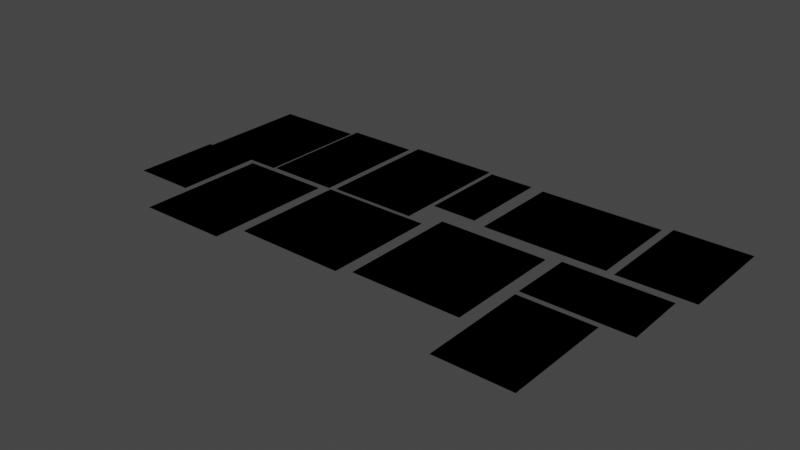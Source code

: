 # Source: flat.blend  (saved by Blender 2.90.8; exported with 4.5.12 LTS)
import bpy
from mathutils import Matrix  # noqa: F401  (used for matrix-valued properties, if any)

bpy.ops.wm.read_factory_settings(use_empty=True)
scene = bpy.context.scene
scene.name = 'Scene'

# ---- collections
col_collection = bpy.data.collections.new('Collection'); scene.collection.children.link(col_collection)

# ---- images (referenced by path relative to the original .blend; pixels are not part of the script)
import os
ASSET_DIR = os.environ.get("B2B_ASSET_DIR", "")  # directory of the original .blend (textures are referenced by path, not embedded)
HERE = os.path.dirname(os.path.abspath(__file__))  # packed textures are extracted next to this script under _unpacked/

def load_image(name, relpath, width, height, colorspace="sRGB"):
    """Load a texture the original file referenced (path relative to the .blend, or extracted next to this script)."""
    p = next((c for c in (os.path.join(HERE, relpath), os.path.join(ASSET_DIR, relpath)) if relpath and os.path.exists(c)), "")
    if p:
        img = bpy.data.images.load(p, check_existing=True)
        img.name = name
    else:  # same state as the original file: an image datablock whose file is absent (Cycles renders it pink)
        img = bpy.data.images.new(name, width, height)
        img.source = "FILE"
        img.filepath = "//" + (relpath or name)
    img.colorspace_settings.name = colorspace
    return img
img_texture_png = load_image('texture.png', 'texture.png', 1024, 1024, 'sRGB')

# ---- materials (node trees are filled in below, after node groups)
mat_material_001 = bpy.data.materials.new('Material.001')

# ---- material node trees
mat_material_001.use_nodes = True; mat_material_001.node_tree.nodes.clear()
_N = mat_material_001.node_tree.nodes; _L = mat_material_001.node_tree.links
n0 = _N.new('ShaderNodeTexImage'); n0.name = 'Image Texture'; n0.location = (-280, 280)
n0.image = img_texture_png
n1 = _N.new('ShaderNodeOutputMaterial'); n1.name = 'Material Output'; n1.location = (865, 315)
n2 = _N.new('ShaderNodeBsdfPrincipled'); n2.name = 'Principled BSDF'; n2.location = (497, 319)
n2.distribution = 'GGX'
n2.subsurface_method = 'BURLEY'
n2.inputs[3].default_value = 1.45
n2.inputs[13].default_value = 0.5091
n2.inputs[27].default_value = (0.0, 0.0, 0.0, 1.0)
n2.inputs[28].default_value = 1.0
_L.new(n2.outputs[0], n1.inputs[0])
_L.new(n0.outputs[0], n2.inputs[0])
n1.is_active_output = True

# ---- world
world_world = bpy.data.worlds.new('World'); scene.world = world_world
world_world.use_nodes = True; world_world.node_tree.nodes.clear()
_N = world_world.node_tree.nodes; _L = world_world.node_tree.links
n0 = _N.new('ShaderNodeOutputWorld'); n0.name = 'World Output'; n0.location = (300, 300)
n1 = _N.new('ShaderNodeBackground'); n1.name = 'Background'; n1.location = (10, 300)
n1.inputs[0].default_value = (0.05088, 0.05088, 0.05088, 1.0)
_L.new(n1.outputs[0], n0.inputs[0])
n0.is_active_output = True
world_world.color = (0.05088, 0.05088, 0.05088)
world_world.use_sun_shadow = False
world_world.sun_shadow_jitter_overblur = 0.0

# ---- meshes
me_plane_004 = bpy.data.meshes.new('Plane.004')
me_plane_004.from_pydata([(-0.611, -0.7685, 0.0), (0.6104, -0.768, 0.0), (-0.6099, 0.7688, 0.0), (0.6104, 0.7678, 0.0), (-0.6099, 0.7688, 0.0), (-0.611, -0.7685, 0.0), (0.6104, -0.768, 0.0), (0.6104, 0.7678, 0.0)], [], [(0, 2, 3, 1), (5, 6, 7, 4), (1, 3, 7, 6), (2, 0, 5, 4), (3, 2, 4, 7), (0, 1, 6, 5)])
_uv = me_plane_004.uv_layers.new(name='UVMap')
_uv.uv.foreach_set('vector', [0.2702, 0.9955, 0.2709, 0.689, 0.02554, 0.6903, 0.02531, 0.9952, 0.2702, 0.9955, 0.02531, 0.9952, 0.02554, 0.6903, 0.2709, 0.689, 0.02531, 0.9952, 0.02554, 0.6903, 0.02554, 0.6903, 0.02531, 0.9952, 0.2709, 0.689, 0.2702, 0.9955, 0.2702, 0.9955, 0.2709, 0.689, 0.02554, 0.6903, 0.2709, 0.689, 0.2709, 0.689, 0.02554, 0.6903, 0.2702, 0.9955, 0.02531, 0.9952, 0.02531, 0.9952, 0.2702, 0.9955])
me_plane_004.materials.append(mat_material_001)
me_plane_004.use_remesh_fix_poles = True
me_plane_004.use_remesh_preserve_attributes = False
me_plane_004.use_mirror_vertex_groups = False
me_plane_004.update()
me_plane_005 = bpy.data.meshes.new('Plane.005')
me_plane_005.from_pydata([(-0.8047, -0.481, 0.0), (0.8036, -0.4827, 0.0), (-0.8028, 0.4823, 0.0), (0.8039, 0.4813, 0.0), (-0.8028, 0.4823, 0.0), (-0.8047, -0.481, 0.0), (0.8036, -0.4827, 0.0), (0.8039, 0.4813, 0.0)], [], [(0, 2, 3, 1), (5, 6, 7, 4), (1, 3, 7, 6), (2, 0, 5, 4), (3, 2, 4, 7), (0, 1, 6, 5)])
_uv = me_plane_005.uv_layers.new(name='UVMap')
_uv.uv.foreach_set('vector', [0.6033, 0.8005, 0.2835, 0.8019, 0.2821, 0.9925, 0.602, 0.9938, 0.6033, 0.8005, 0.602, 0.9938, 0.2821, 0.9925, 0.2835, 0.8019, 0.602, 0.9938, 0.2821, 0.9925, 0.2821, 0.9925, 0.602, 0.9938, 0.2835, 0.8019, 0.6033, 0.8005, 0.6033, 0.8005, 0.2835, 0.8019, 0.2821, 0.9925, 0.2835, 0.8019, 0.2835, 0.8019, 0.2821, 0.9925, 0.6033, 0.8005, 0.602, 0.9938, 0.602, 0.9938, 0.6033, 0.8005])
me_plane_005.materials.append(mat_material_001)
me_plane_005.use_remesh_fix_poles = True
me_plane_005.use_remesh_preserve_attributes = False
me_plane_005.use_mirror_vertex_groups = False
me_plane_005.update()
me_plane_006 = bpy.data.meshes.new('Plane.006')
me_plane_006.from_pydata([(-0.6015, -0.8313, 0.0), (0.5999, -0.8365, 0.0), (-0.6021, 0.8344, 0.0), (0.6037, 0.8334, 0.0), (-0.6021, 0.8344, 0.0), (-0.6015, -0.8313, 0.0), (0.5999, -0.8365, 0.0), (0.6037, 0.8334, 0.0)], [], [(0, 2, 3, 1), (5, 6, 7, 4), (1, 3, 7, 6), (2, 0, 5, 4), (3, 2, 4, 7), (0, 1, 6, 5)])
_uv = me_plane_006.uv_layers.new(name='UVMap')
_uv.uv.foreach_set('vector', [0.6175, 0.6678, 0.6202, 0.9988, 0.8541, 0.9957, 0.8551, 0.6653, 0.6175, 0.6678, 0.8551, 0.6653, 0.8541, 0.9957, 0.6202, 0.9988, 0.8551, 0.6653, 0.8541, 0.9957, 0.8541, 0.9957, 0.8551, 0.6653, 0.6202, 0.9988, 0.6175, 0.6678, 0.6175, 0.6678, 0.6202, 0.9988, 0.8541, 0.9957, 0.6202, 0.9988, 0.6202, 0.9988, 0.8541, 0.9957, 0.6175, 0.6678, 0.8551, 0.6653, 0.8551, 0.6653, 0.6175, 0.6678])
me_plane_006.materials.append(mat_material_001)
me_plane_006.use_remesh_fix_poles = True
me_plane_006.use_remesh_preserve_attributes = False
me_plane_006.use_mirror_vertex_groups = False
me_plane_006.update()
me_plane_007 = bpy.data.meshes.new('Plane.007')
me_plane_007.from_pydata([(-0.3114, -0.611, 0.0), (0.3098, -0.6163, 0.0), (-0.3094, 0.6142, 0.0), (0.311, 0.6132, 0.0), (-0.3094, 0.6142, 0.0), (-0.3114, -0.611, 0.0), (0.3098, -0.6163, 0.0), (0.311, 0.6132, 0.0)], [], [(0, 2, 3, 1), (5, 6, 7, 4), (0, 1, 6, 5), (1, 3, 7, 6), (2, 0, 5, 4), (3, 2, 4, 7)])
_uv = me_plane_007.uv_layers.new(name='UVMap')
_uv.uv.foreach_set('vector', [0.8751, 0.7502, 0.875, 0.9953, 0.9994, 0.9946, 0.999, 0.7509, 0.8751, 0.7502, 0.999, 0.7509, 0.9994, 0.9946, 0.875, 0.9953, 0.8751, 0.7502, 0.999, 0.7509, 0.999, 0.7509, 0.8751, 0.7502, 0.999, 0.7509, 0.9994, 0.9946, 0.9994, 0.9946, 0.999, 0.7509, 0.875, 0.9953, 0.8751, 0.7502, 0.8751, 0.7502, 0.875, 0.9953, 0.9994, 0.9946, 0.875, 0.9953, 0.875, 0.9953, 0.9994, 0.9946])
me_plane_007.materials.append(mat_material_001)
me_plane_007.use_remesh_fix_poles = True
me_plane_007.use_remesh_preserve_attributes = False
me_plane_007.use_mirror_vertex_groups = False
me_plane_007.update()
me_plane_008 = bpy.data.meshes.new('Plane.008')
me_plane_008.from_pydata([(-0.5831, -0.4225, 0.0), (0.5841, -0.4172, 0.0), (-0.581, 0.4203, 0.0), (0.58, 0.4193, 0.0), (-0.581, 0.4203, 0.0), (-0.5831, -0.4225, 0.0), (0.5841, -0.4172, 0.0), (0.58, 0.4193, 0.0)], [], [(0, 2, 3, 1), (5, 6, 7, 4), (2, 0, 5, 4), (3, 2, 4, 7), (0, 1, 6, 5), (1, 3, 7, 6)])
_uv = me_plane_008.uv_layers.new(name='UVMap')
_uv.uv.foreach_set('vector', [0.2642, 0.5178, 0.03173, 0.5181, 0.03094, 0.684, 0.2641, 0.6847, 0.2642, 0.5178, 0.2641, 0.6847, 0.03094, 0.684, 0.03173, 0.5181, 0.03173, 0.5181, 0.2642, 0.5178, 0.2642, 0.5178, 0.03173, 0.5181, 0.03094, 0.684, 0.03173, 0.5181, 0.03173, 0.5181, 0.03094, 0.684, 0.2642, 0.5178, 0.2641, 0.6847, 0.2641, 0.6847, 0.2642, 0.5178, 0.2641, 0.6847, 0.03094, 0.684, 0.03094, 0.684, 0.2641, 0.6847])
me_plane_008.materials.append(mat_material_001)
me_plane_008.use_remesh_fix_poles = True
me_plane_008.use_remesh_preserve_attributes = False
me_plane_008.use_mirror_vertex_groups = False
me_plane_008.update()
me_plane_009 = bpy.data.meshes.new('Plane.009')
me_plane_009.from_pydata([(-0.8336, -0.642, 0.0), (0.832, -0.6341, 0.0), (-0.8316, 0.6386, 0.0), (0.8332, 0.6376, 0.0), (-0.8316, 0.6386, 0.0), (-0.8336, -0.642, 0.0), (0.832, -0.6341, 0.0), (0.8332, 0.6376, 0.0)], [], [(0, 2, 3, 1), (5, 6, 7, 4), (3, 2, 4, 7), (0, 1, 6, 5), (1, 3, 7, 6), (2, 0, 5, 4)])
_uv = me_plane_009.uv_layers.new(name='UVMap')
_uv.uv.foreach_set('vector', [0.6088, 0.7928, 0.6087, 0.5378, 0.2754, 0.5376, 0.2757, 0.7932, 0.6088, 0.7928, 0.2757, 0.7932, 0.2754, 0.5376, 0.6087, 0.5378, 0.2754, 0.5376, 0.6087, 0.5378, 0.6087, 0.5378, 0.2754, 0.5376, 0.6088, 0.7928, 0.2757, 0.7932, 0.2757, 0.7932, 0.6088, 0.7928, 0.2757, 0.7932, 0.2754, 0.5376, 0.2754, 0.5376, 0.2757, 0.7932, 0.6087, 0.5378, 0.6088, 0.7928, 0.6088, 0.7928, 0.6087, 0.5378])
me_plane_009.materials.append(mat_material_001)
me_plane_009.use_remesh_fix_poles = True
me_plane_009.use_remesh_preserve_attributes = False
me_plane_009.use_mirror_vertex_groups = False
me_plane_009.update()
me_plane_010 = bpy.data.meshes.new('Plane.010')
me_plane_010.from_pydata([(-0.75, -0.7492, 0.0), (0.7432, -0.7535, 0.0), (-0.7385, 0.7582, 0.0), (0.7454, 0.7445, 0.0), (-0.7385, 0.7582, 0.0), (-0.75, -0.7492, 0.0), (0.7432, -0.7535, 0.0), (0.7454, 0.7445, 0.0)], [], [(0, 2, 3, 1), (5, 6, 7, 4), (0, 1, 6, 5), (1, 3, 7, 6), (2, 0, 5, 4), (3, 2, 4, 7)])
_uv = me_plane_010.uv_layers.new(name='UVMap')
_uv.uv.foreach_set('vector', [0.3278, 0.5093, 0.327, 0.2073, 0.02734, 0.2089, 0.03037, 0.5104, 0.3278, 0.5093, 0.03037, 0.5104, 0.02734, 0.2089, 0.327, 0.2073, 0.3278, 0.5093, 0.03037, 0.5104, 0.03037, 0.5104, 0.3278, 0.5093, 0.03037, 0.5104, 0.02734, 0.2089, 0.02734, 0.2089, 0.03037, 0.5104, 0.327, 0.2073, 0.3278, 0.5093, 0.3278, 0.5093, 0.327, 0.2073, 0.02734, 0.2089, 0.327, 0.2073, 0.327, 0.2073, 0.02734, 0.2089])
me_plane_010.materials.append(mat_material_001)
me_plane_010.use_remesh_fix_poles = True
me_plane_010.use_remesh_preserve_attributes = False
me_plane_010.use_mirror_vertex_groups = False
me_plane_010.update()
me_plane_011 = bpy.data.meshes.new('Plane.011')
me_plane_011.from_pydata([(-0.8041, -0.7358, 0.0), (0.8006, -0.7396, 0.0), (-0.8021, 0.7405, 0.0), (0.8056, 0.7349, 0.0), (-0.8021, 0.7405, 0.0), (-0.8041, -0.7358, 0.0), (0.8006, -0.7396, 0.0), (0.8056, 0.7349, 0.0)], [], [(0, 2, 3, 1), (5, 6, 7, 4), (1, 3, 7, 6), (2, 0, 5, 4), (3, 2, 4, 7), (0, 1, 6, 5)])
_uv = me_plane_011.uv_layers.new(name='UVMap')
_uv.uv.foreach_set('vector', [0.6811, 0.2226, 0.3571, 0.2216, 0.3575, 0.5156, 0.6809, 0.5156, 0.6811, 0.2226, 0.6809, 0.5156, 0.3575, 0.5156, 0.3571, 0.2216, 0.6809, 0.5156, 0.3575, 0.5156, 0.3575, 0.5156, 0.6809, 0.5156, 0.3571, 0.2216, 0.6811, 0.2226, 0.6811, 0.2226, 0.3571, 0.2216, 0.3575, 0.5156, 0.3571, 0.2216, 0.3571, 0.2216, 0.3575, 0.5156, 0.6811, 0.2226, 0.6809, 0.5156, 0.6809, 0.5156, 0.6811, 0.2226])
me_plane_011.materials.append(mat_material_001)
me_plane_011.use_remesh_fix_poles = True
me_plane_011.use_remesh_preserve_attributes = False
me_plane_011.use_mirror_vertex_groups = False
me_plane_011.update()
me_plane_012 = bpy.data.meshes.new('Plane.012')
me_plane_012.from_pydata([(-0.611, -0.8717, 0.0), (0.6079, -0.8649, 0.0), (-0.6074, 0.8688, 0.0), (0.6106, 0.8678, 0.0), (-0.6074, 0.8688, 0.0), (-0.611, -0.8717, 0.0), (0.6079, -0.8649, 0.0), (0.6106, 0.8678, 0.0)], [], [(0, 2, 3, 1), (5, 6, 7, 4), (1, 3, 7, 6), (2, 0, 5, 4), (3, 2, 4, 7), (0, 1, 6, 5)])
_uv = me_plane_012.uv_layers.new(name='UVMap')
_uv.uv.foreach_set('vector', [0.6937, 0.2891, 0.6935, 0.6354, 0.938, 0.6355, 0.9373, 0.2901, 0.6937, 0.2891, 0.9373, 0.2901, 0.938, 0.6355, 0.6935, 0.6354, 0.9373, 0.2901, 0.938, 0.6355, 0.938, 0.6355, 0.9373, 0.2901, 0.6935, 0.6354, 0.6937, 0.2891, 0.6937, 0.2891, 0.6935, 0.6354, 0.938, 0.6355, 0.6935, 0.6354, 0.6935, 0.6354, 0.938, 0.6355, 0.6937, 0.2891, 0.9373, 0.2901, 0.9373, 0.2901, 0.6937, 0.2891])
me_plane_012.materials.append(mat_material_001)
me_plane_012.use_remesh_fix_poles = True
me_plane_012.use_remesh_preserve_attributes = False
me_plane_012.use_mirror_vertex_groups = False
me_plane_012.update()
me_plane_013 = bpy.data.meshes.new('Plane.013')
me_plane_013.from_pydata([(-0.706, -0.4248, 0.0), (0.708, -0.4271, 0.0), (-0.7002, 0.4254, 0.0), (0.6982, 0.4265, 0.0), (-0.7002, 0.4254, 0.0), (-0.706, -0.4248, 0.0), (0.708, -0.4271, 0.0), (0.6982, 0.4265, 0.0)], [], [(0, 2, 3, 1), (5, 6, 7, 4), (3, 2, 4, 7), (0, 1, 6, 5), (1, 3, 7, 6), (2, 0, 5, 4)])
_uv = me_plane_013.uv_layers.new(name='UVMap')
_uv.uv.foreach_set('vector', [0.9713, 0.1125, 0.6935, 0.1112, 0.6923, 0.2825, 0.9723, 0.282, 0.9713, 0.1125, 0.9723, 0.282, 0.6923, 0.2825, 0.6935, 0.1112, 0.6923, 0.2825, 0.6935, 0.1112, 0.6935, 0.1112, 0.6923, 0.2825, 0.9713, 0.1125, 0.9723, 0.282, 0.9723, 0.282, 0.9713, 0.1125, 0.9723, 0.282, 0.6923, 0.2825, 0.6923, 0.2825, 0.9723, 0.282, 0.6935, 0.1112, 0.9713, 0.1125, 0.9713, 0.1125, 0.6935, 0.1112])
me_plane_013.materials.append(mat_material_001)
me_plane_013.use_remesh_fix_poles = True
me_plane_013.use_remesh_preserve_attributes = False
me_plane_013.use_mirror_vertex_groups = False
me_plane_013.update()
me_plane_014 = bpy.data.meshes.new('Plane.014')
me_plane_014.from_pydata([(-0.6869, -0.4994, 0.0), (0.6913, -0.5051, 0.0), (-0.6959, 0.5017, 0.0), (0.6916, 0.5028, 0.0), (-0.6959, 0.5017, 0.0), (-0.6869, -0.4994, 0.0), (0.6913, -0.5051, 0.0), (0.6916, 0.5028, 0.0)], [], [(0, 2, 3, 1), (5, 6, 7, 4), (2, 0, 5, 4), (3, 2, 4, 7), (0, 1, 6, 5), (1, 3, 7, 6)])
_uv = me_plane_014.uv_layers.new(name='UVMap')
_uv.uv.foreach_set('vector', [0.633, 0.01166, 0.3568, 0.01119, 0.3569, 0.2129, 0.6335, 0.2129, 0.633, 0.01166, 0.6335, 0.2129, 0.3569, 0.2129, 0.3568, 0.01119, 0.3568, 0.01119, 0.633, 0.01166, 0.633, 0.01166, 0.3568, 0.01119, 0.3569, 0.2129, 0.3568, 0.01119, 0.3568, 0.01119, 0.3569, 0.2129, 0.633, 0.01166, 0.6335, 0.2129, 0.6335, 0.2129, 0.633, 0.01166, 0.6335, 0.2129, 0.3569, 0.2129, 0.3569, 0.2129, 0.6335, 0.2129])
me_plane_014.materials.append(mat_material_001)
me_plane_014.use_remesh_fix_poles = True
me_plane_014.use_remesh_preserve_attributes = False
me_plane_014.use_mirror_vertex_groups = False
me_plane_014.update()
me_plane_015 = bpy.data.meshes.new('Plane.015')
me_plane_015.from_pydata([(-0.7363, -0.5119, 0.0), (0.7361, -0.5042, 0.0), (-0.7341, 0.5089, 0.0), (0.7342, 0.5072, 0.0), (-0.7341, 0.5089, 0.0), (-0.7363, -0.5119, 0.0), (0.7361, -0.5042, 0.0), (0.7342, 0.5072, 0.0)], [], [(0, 2, 3, 1), (5, 6, 7, 4), (0, 1, 6, 5), (1, 3, 7, 6), (2, 0, 5, 4), (3, 2, 4, 7)])
_uv = me_plane_015.uv_layers.new(name='UVMap')
_uv.uv.foreach_set('vector', [0.02556, 0.2042, 0.3186, 0.2036, 0.3192, 0.002455, 0.0253, 0.001846, 0.02556, 0.2042, 0.0253, 0.001846, 0.3192, 0.002455, 0.3186, 0.2036, 0.02556, 0.2042, 0.0253, 0.001846, 0.0253, 0.001846, 0.02556, 0.2042, 0.0253, 0.001846, 0.3192, 0.002455, 0.3192, 0.002455, 0.0253, 0.001846, 0.3186, 0.2036, 0.02556, 0.2042, 0.02556, 0.2042, 0.3186, 0.2036, 0.3192, 0.002455, 0.3186, 0.2036, 0.3186, 0.2036, 0.3192, 0.002455])
me_plane_015.materials.append(mat_material_001)
me_plane_015.use_remesh_fix_poles = True
me_plane_015.use_remesh_preserve_attributes = False
me_plane_015.use_mirror_vertex_groups = False
me_plane_015.update()

# ---- objects
ob_1 = bpy.data.objects.new('1', me_plane_004)
ob_2 = bpy.data.objects.new('2', me_plane_005)
ob_3 = bpy.data.objects.new('3', me_plane_006)
ob_4 = bpy.data.objects.new('4', me_plane_007)
ob_5 = bpy.data.objects.new('5', me_plane_008)
ob_6 = bpy.data.objects.new('6', me_plane_009)
ob_7 = bpy.data.objects.new('7', me_plane_010)
ob_8 = bpy.data.objects.new('8', me_plane_011)
ob_9 = bpy.data.objects.new('9', me_plane_012)
ob_10 = bpy.data.objects.new('10', me_plane_013)
ob_11 = bpy.data.objects.new('11', me_plane_014)
ob_12 = bpy.data.objects.new('12', me_plane_015)

# ---- transforms, parenting, visibility, modifiers, constraints
ob_1.location = (-2.636, 3.64, -0.02857)
ob_1.rotation_euler = (0.0, -0.0, -3.142)
ob_1.lineart.crease_threshold = 0.0
ob_2.location = (-1.473, 3.649, 0.0)
ob_2.rotation_euler = (0.0, -0.0, 1.571)
ob_2.lineart.crease_threshold = 0.0
ob_3.location = (-0.3067, 3.713, 0.0)
ob_3.lineart.crease_threshold = 0.0
ob_4.location = (0.6646, 3.903, 0.0)
ob_4.lineart.crease_threshold = 0.0
ob_5.location = (-2.822, 2.256, 0.0)
ob_5.rotation_euler = (0.0, -0.0, 1.571)
ob_5.lineart.crease_threshold = 0.0
ob_6.location = (1.987, 3.868, 0.0)
ob_6.rotation_euler = (0.0, -0.0, 3.142)
ob_6.lineart.crease_threshold = 0.0
ob_7.location = (-0.2102, 2.074, 0.0)
ob_7.rotation_euler = (0.0, -0.0, 3.142)
ob_7.lineart.crease_threshold = 0.0
ob_8.location = (1.426, 2.22, 0.0)
ob_8.rotation_euler = (0.0, -0.0, 1.571)
ob_8.lineart.crease_threshold = 0.0
ob_9.location = (-1.703, 1.894, 0.0)
ob_9.lineart.crease_threshold = 0.0
ob_10.location = (3.032, 2.671, 0.0)
ob_10.lineart.crease_threshold = 0.0
ob_11.location = (3.429, 3.907, 0.0)
ob_11.rotation_euler = (0.0, -0.0, 1.571)
ob_11.lineart.crease_threshold = 0.0
ob_12.location = (2.844, 1.437, 0.0)
ob_12.rotation_euler = (0.0, -0.0, -1.571)
ob_12.lineart.crease_threshold = 0.0

# ---- collection membership
col_collection.objects.link(ob_1)
col_collection.objects.link(ob_2)
col_collection.objects.link(ob_3)
col_collection.objects.link(ob_4)
col_collection.objects.link(ob_5)
col_collection.objects.link(ob_6)
col_collection.objects.link(ob_7)
col_collection.objects.link(ob_8)
col_collection.objects.link(ob_9)
col_collection.objects.link(ob_10)
col_collection.objects.link(ob_11)
col_collection.objects.link(ob_12)

# ---- scene / render settings (as saved in the file)
scene.frame_start = 1; scene.frame_end = 250; scene.frame_set(1)
scene.render.engine = 'CYCLES'
scene.cycles.use_denoising = False
scene.cycles.samples = 128
scene.cycles.sampling_pattern = 'TABULATED_SOBOL'
scene.cycles.use_adaptive_sampling = False
scene.cycles.use_light_tree = False
scene.view_settings.view_transform = 'Filmic'
bpy.context.view_layer.update()

# ---- added for rendering (the .blend has no active camera and no usable light): camera, sun
cam_auto = bpy.data.cameras.new('AutoCamera')
cam_auto.lens = 50.0
cam_auto.sensor_width = 36.0
cam_auto.clip_end = 1000.0
ob_auto_camera = bpy.data.objects.new('AutoCamera', cam_auto)
scene.collection.objects.link(ob_auto_camera)
ob_auto_camera.location = (7.90387, -6.42216, 6.03366)
ob_auto_camera.rotation_euler = (1.09748, -7.21219e-08, 0.694738)
scene.camera = ob_auto_camera
light_auto_sun = bpy.data.lights.new('AutoSun', 'SUN')
light_auto_sun.energy = 3.0
light_auto_sun.angle = 0.0523599
ob_auto_sun = bpy.data.objects.new('AutoSun', light_auto_sun)
scene.collection.objects.link(ob_auto_sun)
ob_auto_sun.rotation_euler = (0.872665, 0.174533, 0.523599)
bpy.context.view_layer.update()
